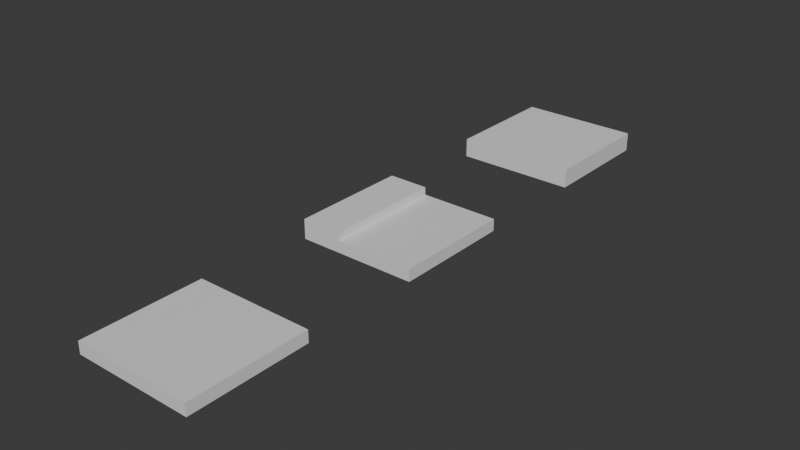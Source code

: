 # Source: city_tileset.blend  (saved by Blender 4.2.66; exported with 4.5.12 LTS)
import bpy
from mathutils import Matrix  # noqa: F401  (used for matrix-valued properties, if any)

bpy.ops.wm.read_factory_settings(use_empty=True)
scene = bpy.context.scene
scene.name = 'Scene'

# ---- collections
col_collection = bpy.data.collections.new('Collection'); scene.collection.children.link(col_collection)

# ---- materials (node trees are filled in below, after node groups)
mat_material = bpy.data.materials.new('Material')
mat_material.alpha_threshold = 0.0
mat_material.roughness = 0.5
mat_material.line_color = (0.0, 0.0, 0.0, 1.0)
mat_material_001 = bpy.data.materials.new('Material.001')
mat_material_001.alpha_threshold = 0.0
mat_material_001.roughness = 0.5
mat_material_001.line_color = (0.0, 0.0, 0.0, 1.0)
mat_material_002 = bpy.data.materials.new('Material.002')
mat_material_002.alpha_threshold = 0.0
mat_material_002.roughness = 0.5
mat_material_002.line_color = (0.0, 0.0, 0.0, 1.0)

# ---- material node trees
mat_material.use_nodes = True; mat_material.node_tree.nodes.clear()
_N = mat_material.node_tree.nodes; _L = mat_material.node_tree.links
n0 = _N.new('ShaderNodeOutputMaterial'); n0.name = 'Material Output'; n0.location = (300, 300)
n1 = _N.new('ShaderNodeBsdfPrincipled'); n1.name = 'Principled BSDF'; n1.location = (10, 300)
n1.inputs[3].default_value = 1.45
_L.new(n1.outputs[0], n0.inputs[0])
n0.is_active_output = True
mat_material_001.use_nodes = True; mat_material_001.node_tree.nodes.clear()
_N = mat_material_001.node_tree.nodes; _L = mat_material_001.node_tree.links
n0 = _N.new('ShaderNodeOutputMaterial'); n0.name = 'Material Output'; n0.location = (300, 300)
n1 = _N.new('ShaderNodeBsdfPrincipled'); n1.name = 'Principled BSDF'; n1.location = (10, 300)
n1.inputs[3].default_value = 1.45
_L.new(n1.outputs[0], n0.inputs[0])
n0.is_active_output = True
mat_material_002.use_nodes = True; mat_material_002.node_tree.nodes.clear()
_N = mat_material_002.node_tree.nodes; _L = mat_material_002.node_tree.links
n0 = _N.new('ShaderNodeOutputMaterial'); n0.name = 'Material Output'; n0.location = (300, 300)
n1 = _N.new('ShaderNodeBsdfPrincipled'); n1.name = 'Principled BSDF'; n1.location = (10, 300)
n1.inputs[3].default_value = 1.45
_L.new(n1.outputs[0], n0.inputs[0])
n0.is_active_output = True

# ---- world
world_world = bpy.data.worlds.new('World'); scene.world = world_world
world_world.use_nodes = True; world_world.node_tree.nodes.clear()
_N = world_world.node_tree.nodes; _L = world_world.node_tree.links
n0 = _N.new('ShaderNodeOutputWorld'); n0.name = 'World Output'; n0.location = (300, 300)
n1 = _N.new('ShaderNodeBackground'); n1.name = 'Background'; n1.location = (10, 300)
n1.inputs[0].default_value = (0.05088, 0.05088, 0.05088, 1.0)
_L.new(n1.outputs[0], n0.inputs[0])
n0.is_active_output = True
world_world.color = (0.05088, 0.05088, 0.05088)
world_world.sun_shadow_jitter_overblur = 0.0

# ---- meshes
me_cube = bpy.data.meshes.new('Cube')
me_cube.from_pydata([(1.0, 1.0, -1.0), (1.0, -1.0, -1.0), (-1.0, 1.0, -1.0), (-1.0, -1.0, -1.0), (1.0, 1.0, -0.7999), (-1.0, -1.0, -0.7999), (1.0, -1.0, -0.7999), (-1.0, 1.0, -0.7999)], [], [(2, 0, 1, 3), (2, 7, 4, 0), (0, 4, 6, 1), (3, 5, 7, 2), (1, 6, 5, 3), (7, 5, 6, 4)])
_uv = me_cube.uv_layers.new(name='UVMap')
_uv.uv.foreach_set('vector', [0.125, 0.5, 0.375, 0.5, 0.375, 0.75, 0.125, 0.75, 0.375, 0.25, 0.4277, 0.25, 0.4277, 0.5, 0.375, 0.5, 0.375, 0.5, 0.4277, 0.5, 0.4277, 0.75, 0.375, 0.75, 0.375, 0.0, 0.4277, 0.0, 0.4277, 0.25, 0.375, 0.25, 0.375, 0.75, 0.4277, 0.75, 0.4277, 1.0, 0.375, 1.0, 0.4277, 0.25, 0.4277, 0.0, 0.4277, 0.75, 0.4277, 0.5])
me_cube.materials.append(mat_material)
me_cube.use_mirror_vertex_groups = False
me_cube.update()
me_cube_001 = bpy.data.meshes.new('Cube.001')
me_cube_001.from_pydata([(1.0, 1.0, -1.0), (1.0, -1.0, -1.0), (-1.0, 1.0, -1.0), (-1.0, -1.0, -1.0), (1.0, 1.0, -0.7999), (-1.0, -1.0, -0.7999), (1.0, -1.0, -0.7999), (-1.0, 1.0, -0.7999), (-0.3182, 1.0, -1.0), (-0.3182, -1.0, -1.0), (-0.3182, 1.0, -0.7999), (-0.3182, -1.0, -0.7999), (-1.0, -1.0, -0.6713), (-1.0, 1.0, -0.6713), (-0.3182, -1.0, -0.6713), (-0.3182, 1.0, -0.6713)], [], [(8, 0, 1, 9), (8, 10, 4, 0), (0, 4, 6, 1), (3, 5, 7, 2), (9, 11, 5, 3), (10, 11, 6, 4), (11, 10, 15, 14), (1, 6, 11, 9), (2, 7, 10, 8), (2, 8, 9, 3), (13, 12, 14, 15), (10, 7, 13, 15), (7, 5, 12, 13), (5, 11, 14, 12)])
_uv = me_cube_001.uv_layers.new(name='UVMap')
_uv.uv.foreach_set('vector', [0.2102, 0.5, 0.375, 0.5, 0.375, 0.75, 0.2102, 0.75, 0.375, 0.3352, 0.4277, 0.3352, 0.4277, 0.5, 0.375, 0.5, 0.375, 0.5, 0.4277, 0.5, 0.4277, 0.75, 0.375, 0.75, 0.375, 0.0, 0.4277, 0.0, 0.4277, 0.25, 0.375, 0.25, 0.375, 0.9148, 0.4277, 0.9148, 0.4277, 1.0, 0.375, 1.0, 0.4277, 0.3352, 0.4277, 0.2557, 0.4277, 0.75, 0.4277, 0.5, 0.4277, 0.2557, 0.4277, 0.3352, 0.4277, 0.3352, 0.4277, 0.2557, 0.375, 0.75, 0.4277, 0.75, 0.4277, 0.9148, 0.375, 0.9148, 0.375, 0.25, 0.4277, 0.25, 0.4277, 0.3352, 0.375, 0.3352, 0.125, 0.5, 0.2102, 0.5, 0.2102, 0.75, 0.125, 0.75, 0.4277, 0.25, 0.4277, 0.0, 0.4277, 0.2557, 0.4277, 0.3352, 0.4277, 0.3352, 0.4277, 0.25, 0.4277, 0.25, 0.4277, 0.3352, 0.4277, 0.25, 0.4277, 0.0, 0.4277, 0.0, 0.4277, 0.25, 0.4277, 1.0, 0.4277, 0.9148, 0.4277, 0.9148, 0.4277, 1.0])
me_cube_001.materials.append(mat_material_001)
me_cube_001.use_mirror_vertex_groups = False
me_cube_001.update()
me_cube_002 = bpy.data.meshes.new('Cube.002')
me_cube_002.from_pydata([(1.0, 1.0, -1.0), (1.0, -1.0, -1.0), (-1.0, 1.0, -1.0), (-1.0, -1.0, -1.0), (1.0, 1.0, -0.7999), (-1.0, -1.0, -0.7999), (1.0, -1.0, -0.7999), (-1.0, 1.0, -0.7999), (-1.0, 1.0, -0.6852), (1.0, 1.0, -0.6852), (1.0, -1.0, -0.6852), (-1.0, -1.0, -0.6852)], [], [(2, 0, 1, 3), (2, 7, 4, 0), (0, 4, 6, 1), (3, 5, 7, 2), (1, 6, 5, 3), (7, 5, 11, 8), (8, 11, 10, 9), (4, 7, 8, 9), (5, 6, 10, 11), (6, 4, 9, 10)])
_uv = me_cube_002.uv_layers.new(name='UVMap')
_uv.uv.foreach_set('vector', [0.125, 0.5, 0.375, 0.5, 0.375, 0.75, 0.125, 0.75, 0.375, 0.25, 0.4277, 0.25, 0.4277, 0.5, 0.375, 0.5, 0.375, 0.5, 0.4277, 0.5, 0.4277, 0.75, 0.375, 0.75, 0.375, 0.0, 0.4277, 0.0, 0.4277, 0.25, 0.375, 0.25, 0.375, 0.75, 0.4277, 0.75, 0.4277, 1.0, 0.375, 1.0, 0.4277, 0.25, 0.4277, 0.0, 0.4277, 0.0, 0.4277, 0.25, 0.4277, 0.25, 0.4277, 0.0, 0.4277, 0.75, 0.4277, 0.5, 0.4277, 0.5, 0.4277, 0.25, 0.4277, 0.25, 0.4277, 0.5, 0.4277, 1.0, 0.4277, 0.75, 0.4277, 0.75, 0.4277, 1.0, 0.4277, 0.75, 0.4277, 0.5, 0.4277, 0.5, 0.4277, 0.75])
me_cube_002.materials.append(mat_material_002)
me_cube_002.use_mirror_vertex_groups = False
me_cube_002.update()

# ---- objects
ob_cube = bpy.data.objects.new('Cube', me_cube)
ob_cube_001 = bpy.data.objects.new('Cube.001', me_cube_001)
ob_cube_002 = bpy.data.objects.new('Cube.002', me_cube_002)

# ---- transforms, parenting, visibility, modifiers, constraints
ob_cube.location = (0.0, 0.0, 1.0)
ob_cube.lock_rotations_4d = False
ob_cube.empty_display_type = 'ARROWS'
ob_cube.lineart.crease_threshold = 0.0
ob_cube_001.location = (0.0, 4.0, 1.0)
ob_cube_001.lock_rotations_4d = False
ob_cube_001.empty_display_type = 'ARROWS'
ob_cube_001.lineart.crease_threshold = 0.0
ob_cube_002.location = (0.0, 8.0, 1.0)
ob_cube_002.lock_rotations_4d = False
ob_cube_002.empty_display_type = 'ARROWS'
ob_cube_002.lineart.crease_threshold = 0.0

# ---- collection membership
col_collection.objects.link(ob_cube)
col_collection.objects.link(ob_cube_001)
col_collection.objects.link(ob_cube_002)

# ---- scene / render settings (as saved in the file)
scene.frame_start = 1; scene.frame_end = 250; scene.frame_set(1)
scene.render.engine = 'BLENDER_EEVEE_NEXT'
bpy.context.view_layer.update()

# ---- added for rendering (the .blend has no active camera and no usable light): camera, sun
cam_auto = bpy.data.cameras.new('AutoCamera')
cam_auto.lens = 50.0
cam_auto.sensor_width = 36.0
cam_auto.clip_end = 1000.0
ob_auto_camera = bpy.data.objects.new('AutoCamera', cam_auto)
scene.collection.objects.link(ob_auto_camera)
ob_auto_camera.location = (9.44038, -7.32845, 7.71664)
ob_auto_camera.rotation_euler = (1.09748, -7.21219e-08, 0.694738)
scene.camera = ob_auto_camera
light_auto_sun = bpy.data.lights.new('AutoSun', 'SUN')
light_auto_sun.energy = 3.0
light_auto_sun.angle = 0.0523599
ob_auto_sun = bpy.data.objects.new('AutoSun', light_auto_sun)
scene.collection.objects.link(ob_auto_sun)
ob_auto_sun.rotation_euler = (0.872665, 0.174533, 0.523599)
bpy.context.view_layer.update()
